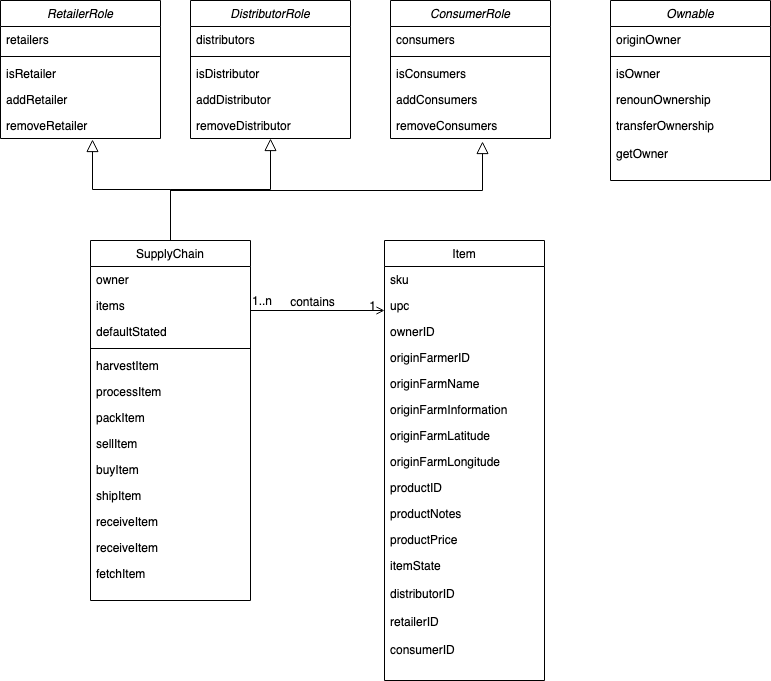

The diagram above was exported from draw.io. Its source (the exported page's mxGraphModel, read from the mxfile embedded in the PNG):
<mxGraphModel dx="1186" dy="671" grid="1" gridSize="10" guides="1" tooltips="1" connect="1" arrows="1" fold="1" page="1" pageScale="1" pageWidth="827" pageHeight="1169" math="0" shadow="0">
  <root>
    <mxCell id="WIyWlLk6GJQsqaUBKTNV-0" />
    <mxCell id="WIyWlLk6GJQsqaUBKTNV-1" parent="WIyWlLk6GJQsqaUBKTNV-0" />
    <mxCell id="zkfFHV4jXpPFQw0GAbJ--0" value="DistributorRole" style="swimlane;fontStyle=2;align=center;verticalAlign=top;childLayout=stackLayout;horizontal=1;startSize=26;horizontalStack=0;resizeParent=1;resizeLast=0;collapsible=1;marginBottom=0;rounded=0;shadow=0;strokeWidth=1;" parent="WIyWlLk6GJQsqaUBKTNV-1" vertex="1">
      <mxGeometry x="220" y="120" width="160" height="138" as="geometry">
        <mxRectangle x="230" y="140" width="160" height="26" as="alternateBounds" />
      </mxGeometry>
    </mxCell>
    <mxCell id="zkfFHV4jXpPFQw0GAbJ--1" value="distributors" style="text;align=left;verticalAlign=top;spacingLeft=4;spacingRight=4;overflow=hidden;rotatable=0;points=[[0,0.5],[1,0.5]];portConstraint=eastwest;" parent="zkfFHV4jXpPFQw0GAbJ--0" vertex="1">
      <mxGeometry y="26" width="160" height="26" as="geometry" />
    </mxCell>
    <mxCell id="zkfFHV4jXpPFQw0GAbJ--4" value="" style="line;html=1;strokeWidth=1;align=left;verticalAlign=middle;spacingTop=-1;spacingLeft=3;spacingRight=3;rotatable=0;labelPosition=right;points=[];portConstraint=eastwest;" parent="zkfFHV4jXpPFQw0GAbJ--0" vertex="1">
      <mxGeometry y="52" width="160" height="8" as="geometry" />
    </mxCell>
    <mxCell id="zkfFHV4jXpPFQw0GAbJ--5" value="isDistributor" style="text;align=left;verticalAlign=top;spacingLeft=4;spacingRight=4;overflow=hidden;rotatable=0;points=[[0,0.5],[1,0.5]];portConstraint=eastwest;" parent="zkfFHV4jXpPFQw0GAbJ--0" vertex="1">
      <mxGeometry y="60" width="160" height="26" as="geometry" />
    </mxCell>
    <mxCell id="tCNk1ejIyRy3N8Pi-7tV-46" value="addDistributor" style="text;align=left;verticalAlign=top;spacingLeft=4;spacingRight=4;overflow=hidden;rotatable=0;points=[[0,0.5],[1,0.5]];portConstraint=eastwest;" vertex="1" parent="zkfFHV4jXpPFQw0GAbJ--0">
      <mxGeometry y="86" width="160" height="26" as="geometry" />
    </mxCell>
    <mxCell id="tCNk1ejIyRy3N8Pi-7tV-47" value="removeDistributor" style="text;align=left;verticalAlign=top;spacingLeft=4;spacingRight=4;overflow=hidden;rotatable=0;points=[[0,0.5],[1,0.5]];portConstraint=eastwest;" vertex="1" parent="zkfFHV4jXpPFQw0GAbJ--0">
      <mxGeometry y="112" width="160" height="26" as="geometry" />
    </mxCell>
    <mxCell id="zkfFHV4jXpPFQw0GAbJ--6" value="SupplyChain" style="swimlane;fontStyle=0;align=center;verticalAlign=top;childLayout=stackLayout;horizontal=1;startSize=26;horizontalStack=0;resizeParent=1;resizeLast=0;collapsible=1;marginBottom=0;rounded=0;shadow=0;strokeWidth=1;" parent="WIyWlLk6GJQsqaUBKTNV-1" vertex="1">
      <mxGeometry x="120" y="360" width="160" height="360" as="geometry">
        <mxRectangle x="130" y="380" width="160" height="26" as="alternateBounds" />
      </mxGeometry>
    </mxCell>
    <mxCell id="zkfFHV4jXpPFQw0GAbJ--7" value="owner" style="text;align=left;verticalAlign=top;spacingLeft=4;spacingRight=4;overflow=hidden;rotatable=0;points=[[0,0.5],[1,0.5]];portConstraint=eastwest;" parent="zkfFHV4jXpPFQw0GAbJ--6" vertex="1">
      <mxGeometry y="26" width="160" height="26" as="geometry" />
    </mxCell>
    <mxCell id="zkfFHV4jXpPFQw0GAbJ--8" value="items" style="text;align=left;verticalAlign=top;spacingLeft=4;spacingRight=4;overflow=hidden;rotatable=0;points=[[0,0.5],[1,0.5]];portConstraint=eastwest;rounded=0;shadow=0;html=0;" parent="zkfFHV4jXpPFQw0GAbJ--6" vertex="1">
      <mxGeometry y="52" width="160" height="26" as="geometry" />
    </mxCell>
    <mxCell id="zkfFHV4jXpPFQw0GAbJ--11" value="defaultStated" style="text;align=left;verticalAlign=top;spacingLeft=4;spacingRight=4;overflow=hidden;rotatable=0;points=[[0,0.5],[1,0.5]];portConstraint=eastwest;" parent="zkfFHV4jXpPFQw0GAbJ--6" vertex="1">
      <mxGeometry y="78" width="160" height="26" as="geometry" />
    </mxCell>
    <mxCell id="zkfFHV4jXpPFQw0GAbJ--9" value="" style="line;html=1;strokeWidth=1;align=left;verticalAlign=middle;spacingTop=-1;spacingLeft=3;spacingRight=3;rotatable=0;labelPosition=right;points=[];portConstraint=eastwest;" parent="zkfFHV4jXpPFQw0GAbJ--6" vertex="1">
      <mxGeometry y="104" width="160" height="8" as="geometry" />
    </mxCell>
    <mxCell id="tCNk1ejIyRy3N8Pi-7tV-0" value="harvestItem" style="text;align=left;verticalAlign=top;spacingLeft=4;spacingRight=4;overflow=hidden;rotatable=0;points=[[0,0.5],[1,0.5]];portConstraint=eastwest;" vertex="1" parent="zkfFHV4jXpPFQw0GAbJ--6">
      <mxGeometry y="112" width="160" height="26" as="geometry" />
    </mxCell>
    <mxCell id="tCNk1ejIyRy3N8Pi-7tV-1" value="processItem" style="text;align=left;verticalAlign=top;spacingLeft=4;spacingRight=4;overflow=hidden;rotatable=0;points=[[0,0.5],[1,0.5]];portConstraint=eastwest;" vertex="1" parent="zkfFHV4jXpPFQw0GAbJ--6">
      <mxGeometry y="138" width="160" height="26" as="geometry" />
    </mxCell>
    <mxCell id="tCNk1ejIyRy3N8Pi-7tV-2" value="packItem" style="text;align=left;verticalAlign=top;spacingLeft=4;spacingRight=4;overflow=hidden;rotatable=0;points=[[0,0.5],[1,0.5]];portConstraint=eastwest;" vertex="1" parent="zkfFHV4jXpPFQw0GAbJ--6">
      <mxGeometry y="164" width="160" height="26" as="geometry" />
    </mxCell>
    <mxCell id="tCNk1ejIyRy3N8Pi-7tV-5" value="sellItem" style="text;align=left;verticalAlign=top;spacingLeft=4;spacingRight=4;overflow=hidden;rotatable=0;points=[[0,0.5],[1,0.5]];portConstraint=eastwest;" vertex="1" parent="zkfFHV4jXpPFQw0GAbJ--6">
      <mxGeometry y="190" width="160" height="26" as="geometry" />
    </mxCell>
    <mxCell id="tCNk1ejIyRy3N8Pi-7tV-7" value="buyItem" style="text;align=left;verticalAlign=top;spacingLeft=4;spacingRight=4;overflow=hidden;rotatable=0;points=[[0,0.5],[1,0.5]];portConstraint=eastwest;" vertex="1" parent="zkfFHV4jXpPFQw0GAbJ--6">
      <mxGeometry y="216" width="160" height="26" as="geometry" />
    </mxCell>
    <mxCell id="tCNk1ejIyRy3N8Pi-7tV-8" value="shipItem" style="text;align=left;verticalAlign=top;spacingLeft=4;spacingRight=4;overflow=hidden;rotatable=0;points=[[0,0.5],[1,0.5]];portConstraint=eastwest;" vertex="1" parent="zkfFHV4jXpPFQw0GAbJ--6">
      <mxGeometry y="242" width="160" height="26" as="geometry" />
    </mxCell>
    <mxCell id="tCNk1ejIyRy3N8Pi-7tV-9" value="receiveItem" style="text;align=left;verticalAlign=top;spacingLeft=4;spacingRight=4;overflow=hidden;rotatable=0;points=[[0,0.5],[1,0.5]];portConstraint=eastwest;" vertex="1" parent="zkfFHV4jXpPFQw0GAbJ--6">
      <mxGeometry y="268" width="160" height="26" as="geometry" />
    </mxCell>
    <mxCell id="tCNk1ejIyRy3N8Pi-7tV-11" value="receiveItem" style="text;align=left;verticalAlign=top;spacingLeft=4;spacingRight=4;overflow=hidden;rotatable=0;points=[[0,0.5],[1,0.5]];portConstraint=eastwest;" vertex="1" parent="zkfFHV4jXpPFQw0GAbJ--6">
      <mxGeometry y="294" width="160" height="26" as="geometry" />
    </mxCell>
    <mxCell id="tCNk1ejIyRy3N8Pi-7tV-10" value="fetchItem" style="text;align=left;verticalAlign=top;spacingLeft=4;spacingRight=4;overflow=hidden;rotatable=0;points=[[0,0.5],[1,0.5]];portConstraint=eastwest;" vertex="1" parent="zkfFHV4jXpPFQw0GAbJ--6">
      <mxGeometry y="320" width="160" height="30" as="geometry" />
    </mxCell>
    <mxCell id="zkfFHV4jXpPFQw0GAbJ--12" value="" style="endArrow=block;endSize=10;endFill=0;shadow=0;strokeWidth=1;rounded=0;edgeStyle=elbowEdgeStyle;elbow=vertical;" parent="WIyWlLk6GJQsqaUBKTNV-1" source="zkfFHV4jXpPFQw0GAbJ--6" target="zkfFHV4jXpPFQw0GAbJ--0" edge="1">
      <mxGeometry width="160" relative="1" as="geometry">
        <mxPoint x="200" y="203" as="sourcePoint" />
        <mxPoint x="200" y="203" as="targetPoint" />
      </mxGeometry>
    </mxCell>
    <mxCell id="zkfFHV4jXpPFQw0GAbJ--17" value="Item" style="swimlane;fontStyle=0;align=center;verticalAlign=top;childLayout=stackLayout;horizontal=1;startSize=26;horizontalStack=0;resizeParent=1;resizeLast=0;collapsible=1;marginBottom=0;rounded=0;shadow=0;strokeWidth=1;" parent="WIyWlLk6GJQsqaUBKTNV-1" vertex="1">
      <mxGeometry x="414" y="360" width="160" height="440" as="geometry">
        <mxRectangle x="550" y="140" width="160" height="26" as="alternateBounds" />
      </mxGeometry>
    </mxCell>
    <mxCell id="tCNk1ejIyRy3N8Pi-7tV-12" value="sku" style="text;align=left;verticalAlign=top;spacingLeft=4;spacingRight=4;overflow=hidden;rotatable=0;points=[[0,0.5],[1,0.5]];portConstraint=eastwest;" vertex="1" parent="zkfFHV4jXpPFQw0GAbJ--17">
      <mxGeometry y="26" width="160" height="26" as="geometry" />
    </mxCell>
    <mxCell id="zkfFHV4jXpPFQw0GAbJ--18" value="upc" style="text;align=left;verticalAlign=top;spacingLeft=4;spacingRight=4;overflow=hidden;rotatable=0;points=[[0,0.5],[1,0.5]];portConstraint=eastwest;" parent="zkfFHV4jXpPFQw0GAbJ--17" vertex="1">
      <mxGeometry y="52" width="160" height="26" as="geometry" />
    </mxCell>
    <mxCell id="zkfFHV4jXpPFQw0GAbJ--19" value="ownerID" style="text;align=left;verticalAlign=top;spacingLeft=4;spacingRight=4;overflow=hidden;rotatable=0;points=[[0,0.5],[1,0.5]];portConstraint=eastwest;rounded=0;shadow=0;html=0;" parent="zkfFHV4jXpPFQw0GAbJ--17" vertex="1">
      <mxGeometry y="78" width="160" height="26" as="geometry" />
    </mxCell>
    <mxCell id="zkfFHV4jXpPFQw0GAbJ--20" value="originFarmerID" style="text;align=left;verticalAlign=top;spacingLeft=4;spacingRight=4;overflow=hidden;rotatable=0;points=[[0,0.5],[1,0.5]];portConstraint=eastwest;rounded=0;shadow=0;html=0;" parent="zkfFHV4jXpPFQw0GAbJ--17" vertex="1">
      <mxGeometry y="104" width="160" height="26" as="geometry" />
    </mxCell>
    <mxCell id="zkfFHV4jXpPFQw0GAbJ--21" value="originFarmName" style="text;align=left;verticalAlign=top;spacingLeft=4;spacingRight=4;overflow=hidden;rotatable=0;points=[[0,0.5],[1,0.5]];portConstraint=eastwest;rounded=0;shadow=0;html=0;" parent="zkfFHV4jXpPFQw0GAbJ--17" vertex="1">
      <mxGeometry y="130" width="160" height="26" as="geometry" />
    </mxCell>
    <mxCell id="zkfFHV4jXpPFQw0GAbJ--22" value="originFarmInformation" style="text;align=left;verticalAlign=top;spacingLeft=4;spacingRight=4;overflow=hidden;rotatable=0;points=[[0,0.5],[1,0.5]];portConstraint=eastwest;rounded=0;shadow=0;html=0;" parent="zkfFHV4jXpPFQw0GAbJ--17" vertex="1">
      <mxGeometry y="156" width="160" height="26" as="geometry" />
    </mxCell>
    <mxCell id="zkfFHV4jXpPFQw0GAbJ--24" value="originFarmLatitude" style="text;align=left;verticalAlign=top;spacingLeft=4;spacingRight=4;overflow=hidden;rotatable=0;points=[[0,0.5],[1,0.5]];portConstraint=eastwest;" parent="zkfFHV4jXpPFQw0GAbJ--17" vertex="1">
      <mxGeometry y="182" width="160" height="26" as="geometry" />
    </mxCell>
    <mxCell id="zkfFHV4jXpPFQw0GAbJ--25" value="originFarmLongitude" style="text;align=left;verticalAlign=top;spacingLeft=4;spacingRight=4;overflow=hidden;rotatable=0;points=[[0,0.5],[1,0.5]];portConstraint=eastwest;" parent="zkfFHV4jXpPFQw0GAbJ--17" vertex="1">
      <mxGeometry y="208" width="160" height="26" as="geometry" />
    </mxCell>
    <mxCell id="tCNk1ejIyRy3N8Pi-7tV-14" value="productID" style="text;align=left;verticalAlign=top;spacingLeft=4;spacingRight=4;overflow=hidden;rotatable=0;points=[[0,0.5],[1,0.5]];portConstraint=eastwest;" vertex="1" parent="zkfFHV4jXpPFQw0GAbJ--17">
      <mxGeometry y="234" width="160" height="26" as="geometry" />
    </mxCell>
    <mxCell id="tCNk1ejIyRy3N8Pi-7tV-16" value="productNotes" style="text;align=left;verticalAlign=top;spacingLeft=4;spacingRight=4;overflow=hidden;rotatable=0;points=[[0,0.5],[1,0.5]];portConstraint=eastwest;" vertex="1" parent="zkfFHV4jXpPFQw0GAbJ--17">
      <mxGeometry y="260" width="160" height="26" as="geometry" />
    </mxCell>
    <mxCell id="tCNk1ejIyRy3N8Pi-7tV-15" value="productPrice" style="text;align=left;verticalAlign=top;spacingLeft=4;spacingRight=4;overflow=hidden;rotatable=0;points=[[0,0.5],[1,0.5]];portConstraint=eastwest;" vertex="1" parent="zkfFHV4jXpPFQw0GAbJ--17">
      <mxGeometry y="286" width="160" height="26" as="geometry" />
    </mxCell>
    <mxCell id="tCNk1ejIyRy3N8Pi-7tV-17" value="itemState" style="text;align=left;verticalAlign=top;spacingLeft=4;spacingRight=4;overflow=hidden;rotatable=0;points=[[0,0.5],[1,0.5]];portConstraint=eastwest;" vertex="1" parent="zkfFHV4jXpPFQw0GAbJ--17">
      <mxGeometry y="312" width="160" height="28" as="geometry" />
    </mxCell>
    <mxCell id="tCNk1ejIyRy3N8Pi-7tV-18" value="distributorID" style="text;align=left;verticalAlign=top;spacingLeft=4;spacingRight=4;overflow=hidden;rotatable=0;points=[[0,0.5],[1,0.5]];portConstraint=eastwest;" vertex="1" parent="zkfFHV4jXpPFQw0GAbJ--17">
      <mxGeometry y="340" width="160" height="28" as="geometry" />
    </mxCell>
    <mxCell id="tCNk1ejIyRy3N8Pi-7tV-19" value="retailerID" style="text;align=left;verticalAlign=top;spacingLeft=4;spacingRight=4;overflow=hidden;rotatable=0;points=[[0,0.5],[1,0.5]];portConstraint=eastwest;" vertex="1" parent="zkfFHV4jXpPFQw0GAbJ--17">
      <mxGeometry y="368" width="160" height="28" as="geometry" />
    </mxCell>
    <mxCell id="tCNk1ejIyRy3N8Pi-7tV-20" value="consumerID" style="text;align=left;verticalAlign=top;spacingLeft=4;spacingRight=4;overflow=hidden;rotatable=0;points=[[0,0.5],[1,0.5]];portConstraint=eastwest;" vertex="1" parent="zkfFHV4jXpPFQw0GAbJ--17">
      <mxGeometry y="396" width="160" height="28" as="geometry" />
    </mxCell>
    <mxCell id="zkfFHV4jXpPFQw0GAbJ--26" value="" style="endArrow=open;shadow=0;strokeWidth=1;rounded=0;endFill=1;edgeStyle=elbowEdgeStyle;elbow=vertical;exitX=1;exitY=0.5;exitDx=0;exitDy=0;" parent="WIyWlLk6GJQsqaUBKTNV-1" source="zkfFHV4jXpPFQw0GAbJ--8" target="zkfFHV4jXpPFQw0GAbJ--17" edge="1">
      <mxGeometry x="0.5" y="41" relative="1" as="geometry">
        <mxPoint x="380" y="192" as="sourcePoint" />
        <mxPoint x="540" y="192" as="targetPoint" />
        <mxPoint x="-40" y="32" as="offset" />
        <Array as="points">
          <mxPoint x="360" y="430" />
        </Array>
      </mxGeometry>
    </mxCell>
    <mxCell id="zkfFHV4jXpPFQw0GAbJ--27" value="1..n" style="resizable=0;align=left;verticalAlign=bottom;labelBackgroundColor=none;fontSize=12;" parent="zkfFHV4jXpPFQw0GAbJ--26" connectable="0" vertex="1">
      <mxGeometry x="-1" relative="1" as="geometry">
        <mxPoint y="4" as="offset" />
      </mxGeometry>
    </mxCell>
    <mxCell id="zkfFHV4jXpPFQw0GAbJ--28" value="1" style="resizable=0;align=right;verticalAlign=bottom;labelBackgroundColor=none;fontSize=12;" parent="zkfFHV4jXpPFQw0GAbJ--26" connectable="0" vertex="1">
      <mxGeometry x="1" relative="1" as="geometry">
        <mxPoint x="-7" y="4" as="offset" />
      </mxGeometry>
    </mxCell>
    <mxCell id="zkfFHV4jXpPFQw0GAbJ--29" value="contains" style="text;html=1;resizable=0;points=[];;align=center;verticalAlign=middle;labelBackgroundColor=none;rounded=0;shadow=0;strokeWidth=1;fontSize=12;" parent="zkfFHV4jXpPFQw0GAbJ--26" vertex="1" connectable="0">
      <mxGeometry x="0.5" y="49" relative="1" as="geometry">
        <mxPoint x="-38" y="40" as="offset" />
      </mxGeometry>
    </mxCell>
    <mxCell id="tCNk1ejIyRy3N8Pi-7tV-48" value="RetailerRole" style="swimlane;fontStyle=2;align=center;verticalAlign=top;childLayout=stackLayout;horizontal=1;startSize=26;horizontalStack=0;resizeParent=1;resizeLast=0;collapsible=1;marginBottom=0;rounded=0;shadow=0;strokeWidth=1;" vertex="1" parent="WIyWlLk6GJQsqaUBKTNV-1">
      <mxGeometry x="30" y="120" width="160" height="138" as="geometry">
        <mxRectangle x="230" y="140" width="160" height="26" as="alternateBounds" />
      </mxGeometry>
    </mxCell>
    <mxCell id="tCNk1ejIyRy3N8Pi-7tV-49" value="retailers" style="text;align=left;verticalAlign=top;spacingLeft=4;spacingRight=4;overflow=hidden;rotatable=0;points=[[0,0.5],[1,0.5]];portConstraint=eastwest;" vertex="1" parent="tCNk1ejIyRy3N8Pi-7tV-48">
      <mxGeometry y="26" width="160" height="26" as="geometry" />
    </mxCell>
    <mxCell id="tCNk1ejIyRy3N8Pi-7tV-50" value="" style="line;html=1;strokeWidth=1;align=left;verticalAlign=middle;spacingTop=-1;spacingLeft=3;spacingRight=3;rotatable=0;labelPosition=right;points=[];portConstraint=eastwest;" vertex="1" parent="tCNk1ejIyRy3N8Pi-7tV-48">
      <mxGeometry y="52" width="160" height="8" as="geometry" />
    </mxCell>
    <mxCell id="tCNk1ejIyRy3N8Pi-7tV-51" value="isRetailer" style="text;align=left;verticalAlign=top;spacingLeft=4;spacingRight=4;overflow=hidden;rotatable=0;points=[[0,0.5],[1,0.5]];portConstraint=eastwest;" vertex="1" parent="tCNk1ejIyRy3N8Pi-7tV-48">
      <mxGeometry y="60" width="160" height="26" as="geometry" />
    </mxCell>
    <mxCell id="tCNk1ejIyRy3N8Pi-7tV-52" value="addRetailer" style="text;align=left;verticalAlign=top;spacingLeft=4;spacingRight=4;overflow=hidden;rotatable=0;points=[[0,0.5],[1,0.5]];portConstraint=eastwest;" vertex="1" parent="tCNk1ejIyRy3N8Pi-7tV-48">
      <mxGeometry y="86" width="160" height="26" as="geometry" />
    </mxCell>
    <mxCell id="tCNk1ejIyRy3N8Pi-7tV-53" value="removeRetailer" style="text;align=left;verticalAlign=top;spacingLeft=4;spacingRight=4;overflow=hidden;rotatable=0;points=[[0,0.5],[1,0.5]];portConstraint=eastwest;" vertex="1" parent="tCNk1ejIyRy3N8Pi-7tV-48">
      <mxGeometry y="112" width="160" height="26" as="geometry" />
    </mxCell>
    <mxCell id="tCNk1ejIyRy3N8Pi-7tV-54" value="ConsumerRole" style="swimlane;fontStyle=2;align=center;verticalAlign=top;childLayout=stackLayout;horizontal=1;startSize=26;horizontalStack=0;resizeParent=1;resizeLast=0;collapsible=1;marginBottom=0;rounded=0;shadow=0;strokeWidth=1;" vertex="1" parent="WIyWlLk6GJQsqaUBKTNV-1">
      <mxGeometry x="420" y="120" width="160" height="138" as="geometry">
        <mxRectangle x="230" y="140" width="160" height="26" as="alternateBounds" />
      </mxGeometry>
    </mxCell>
    <mxCell id="tCNk1ejIyRy3N8Pi-7tV-55" value="consumers" style="text;align=left;verticalAlign=top;spacingLeft=4;spacingRight=4;overflow=hidden;rotatable=0;points=[[0,0.5],[1,0.5]];portConstraint=eastwest;" vertex="1" parent="tCNk1ejIyRy3N8Pi-7tV-54">
      <mxGeometry y="26" width="160" height="26" as="geometry" />
    </mxCell>
    <mxCell id="tCNk1ejIyRy3N8Pi-7tV-56" value="" style="line;html=1;strokeWidth=1;align=left;verticalAlign=middle;spacingTop=-1;spacingLeft=3;spacingRight=3;rotatable=0;labelPosition=right;points=[];portConstraint=eastwest;" vertex="1" parent="tCNk1ejIyRy3N8Pi-7tV-54">
      <mxGeometry y="52" width="160" height="8" as="geometry" />
    </mxCell>
    <mxCell id="tCNk1ejIyRy3N8Pi-7tV-57" value="isConsumers" style="text;align=left;verticalAlign=top;spacingLeft=4;spacingRight=4;overflow=hidden;rotatable=0;points=[[0,0.5],[1,0.5]];portConstraint=eastwest;" vertex="1" parent="tCNk1ejIyRy3N8Pi-7tV-54">
      <mxGeometry y="60" width="160" height="26" as="geometry" />
    </mxCell>
    <mxCell id="tCNk1ejIyRy3N8Pi-7tV-58" value="addConsumers" style="text;align=left;verticalAlign=top;spacingLeft=4;spacingRight=4;overflow=hidden;rotatable=0;points=[[0,0.5],[1,0.5]];portConstraint=eastwest;" vertex="1" parent="tCNk1ejIyRy3N8Pi-7tV-54">
      <mxGeometry y="86" width="160" height="26" as="geometry" />
    </mxCell>
    <mxCell id="tCNk1ejIyRy3N8Pi-7tV-59" value="removeConsumers" style="text;align=left;verticalAlign=top;spacingLeft=4;spacingRight=4;overflow=hidden;rotatable=0;points=[[0,0.5],[1,0.5]];portConstraint=eastwest;" vertex="1" parent="tCNk1ejIyRy3N8Pi-7tV-54">
      <mxGeometry y="112" width="160" height="26" as="geometry" />
    </mxCell>
    <mxCell id="tCNk1ejIyRy3N8Pi-7tV-60" value="" style="endArrow=block;endSize=10;endFill=0;shadow=0;strokeWidth=1;rounded=0;edgeStyle=elbowEdgeStyle;elbow=vertical;entryX=0.575;entryY=1.077;entryDx=0;entryDy=0;entryPerimeter=0;exitX=0.5;exitY=0;exitDx=0;exitDy=0;" edge="1" parent="WIyWlLk6GJQsqaUBKTNV-1">
      <mxGeometry width="160" relative="1" as="geometry">
        <mxPoint x="200" y="359" as="sourcePoint" />
        <mxPoint x="122" y="259.00199999999995" as="targetPoint" />
      </mxGeometry>
    </mxCell>
    <mxCell id="tCNk1ejIyRy3N8Pi-7tV-61" value="" style="endArrow=block;endSize=10;endFill=0;shadow=0;strokeWidth=1;rounded=0;edgeStyle=elbowEdgeStyle;elbow=vertical;entryX=0.575;entryY=1.115;entryDx=0;entryDy=0;entryPerimeter=0;exitX=0.5;exitY=0;exitDx=0;exitDy=0;" edge="1" parent="WIyWlLk6GJQsqaUBKTNV-1" source="zkfFHV4jXpPFQw0GAbJ--6" target="tCNk1ejIyRy3N8Pi-7tV-59">
      <mxGeometry width="160" relative="1" as="geometry">
        <mxPoint x="260" y="360" as="sourcePoint" />
        <mxPoint x="360" y="258" as="targetPoint" />
        <Array as="points">
          <mxPoint x="390" y="310" />
        </Array>
      </mxGeometry>
    </mxCell>
    <mxCell id="tCNk1ejIyRy3N8Pi-7tV-62" value="Ownable" style="swimlane;fontStyle=2;align=center;verticalAlign=top;childLayout=stackLayout;horizontal=1;startSize=26;horizontalStack=0;resizeParent=1;resizeLast=0;collapsible=1;marginBottom=0;rounded=0;shadow=0;strokeWidth=1;" vertex="1" parent="WIyWlLk6GJQsqaUBKTNV-1">
      <mxGeometry x="640" y="120" width="160" height="180" as="geometry">
        <mxRectangle x="230" y="140" width="160" height="26" as="alternateBounds" />
      </mxGeometry>
    </mxCell>
    <mxCell id="tCNk1ejIyRy3N8Pi-7tV-63" value="originOwner" style="text;align=left;verticalAlign=top;spacingLeft=4;spacingRight=4;overflow=hidden;rotatable=0;points=[[0,0.5],[1,0.5]];portConstraint=eastwest;" vertex="1" parent="tCNk1ejIyRy3N8Pi-7tV-62">
      <mxGeometry y="26" width="160" height="26" as="geometry" />
    </mxCell>
    <mxCell id="tCNk1ejIyRy3N8Pi-7tV-64" value="" style="line;html=1;strokeWidth=1;align=left;verticalAlign=middle;spacingTop=-1;spacingLeft=3;spacingRight=3;rotatable=0;labelPosition=right;points=[];portConstraint=eastwest;" vertex="1" parent="tCNk1ejIyRy3N8Pi-7tV-62">
      <mxGeometry y="52" width="160" height="8" as="geometry" />
    </mxCell>
    <mxCell id="tCNk1ejIyRy3N8Pi-7tV-65" value="isOwner" style="text;align=left;verticalAlign=top;spacingLeft=4;spacingRight=4;overflow=hidden;rotatable=0;points=[[0,0.5],[1,0.5]];portConstraint=eastwest;" vertex="1" parent="tCNk1ejIyRy3N8Pi-7tV-62">
      <mxGeometry y="60" width="160" height="26" as="geometry" />
    </mxCell>
    <mxCell id="tCNk1ejIyRy3N8Pi-7tV-66" value="renounOwnership" style="text;align=left;verticalAlign=top;spacingLeft=4;spacingRight=4;overflow=hidden;rotatable=0;points=[[0,0.5],[1,0.5]];portConstraint=eastwest;" vertex="1" parent="tCNk1ejIyRy3N8Pi-7tV-62">
      <mxGeometry y="86" width="160" height="26" as="geometry" />
    </mxCell>
    <mxCell id="tCNk1ejIyRy3N8Pi-7tV-67" value="transferOwnership" style="text;align=left;verticalAlign=top;spacingLeft=4;spacingRight=4;overflow=hidden;rotatable=0;points=[[0,0.5],[1,0.5]];portConstraint=eastwest;" vertex="1" parent="tCNk1ejIyRy3N8Pi-7tV-62">
      <mxGeometry y="112" width="160" height="28" as="geometry" />
    </mxCell>
    <mxCell id="tCNk1ejIyRy3N8Pi-7tV-68" value="getOwner" style="text;align=left;verticalAlign=top;spacingLeft=4;spacingRight=4;overflow=hidden;rotatable=0;points=[[0,0.5],[1,0.5]];portConstraint=eastwest;" vertex="1" parent="tCNk1ejIyRy3N8Pi-7tV-62">
      <mxGeometry y="140" width="160" height="28" as="geometry" />
    </mxCell>
  </root>
</mxGraphModel>